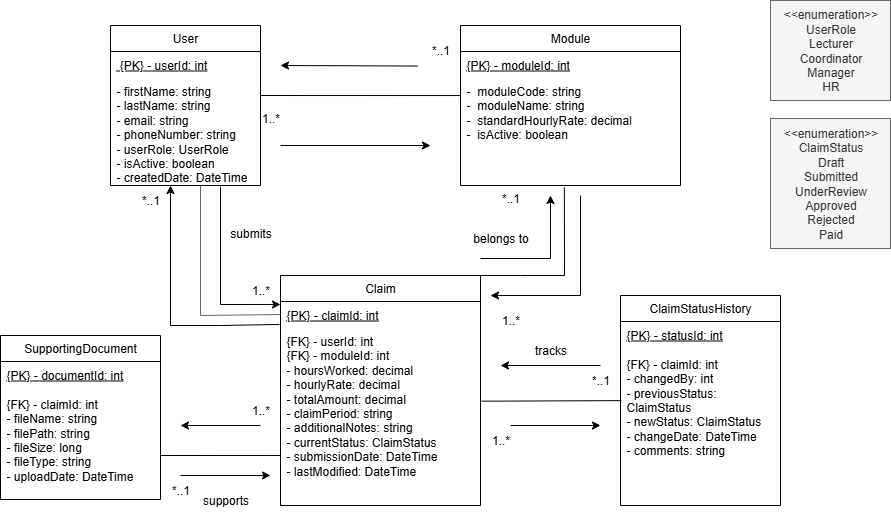

The diagram above was exported from draw.io. Its source (the exported page's mxGraphModel, read from the mxfile embedded in the PNG):
<mxGraphModel dx="1810" dy="536" grid="1" gridSize="10" guides="1" tooltips="1" connect="1" arrows="1" fold="1" page="1" pageScale="1" pageWidth="827" pageHeight="1169" math="0" shadow="0">
  <root>
    <mxCell id="WIyWlLk6GJQsqaUBKTNV-0" />
    <mxCell id="WIyWlLk6GJQsqaUBKTNV-1" parent="WIyWlLk6GJQsqaUBKTNV-0" />
    <mxCell id="5TPFpWVVb7ImWA8I7Rm3-0" value="User" style="swimlane;fontStyle=0;childLayout=stackLayout;horizontal=1;startSize=26;fillColor=none;horizontalStack=0;resizeParent=1;resizeParentMax=0;resizeLast=0;collapsible=1;marginBottom=0;whiteSpace=wrap;html=1;" parent="WIyWlLk6GJQsqaUBKTNV-1" vertex="1">
      <mxGeometry x="-70" y="80" width="150" height="160" as="geometry" />
    </mxCell>
    <mxCell id="5TPFpWVVb7ImWA8I7Rm3-1" value="&lt;u&gt;&amp;nbsp;{PK} - userId: int&lt;/u&gt;" style="text;align=left;verticalAlign=top;spacingLeft=4;spacingRight=4;overflow=hidden;rotatable=0;points=[[0,0.5],[1,0.5]];portConstraint=eastwest;whiteSpace=wrap;html=1;glass=0;" parent="5TPFpWVVb7ImWA8I7Rm3-0" vertex="1">
      <mxGeometry y="26" width="150" height="26" as="geometry" />
    </mxCell>
    <mxCell id="5TPFpWVVb7ImWA8I7Rm3-3" value="- firstName: string&lt;div&gt;- lastName: string&lt;/div&gt;&lt;div&gt;- email: string&lt;/div&gt;&lt;div&gt;- phoneNumber: string&lt;/div&gt;&lt;div&gt;- userRole: UserRole&lt;/div&gt;&lt;div&gt;- isActive: boolean&lt;/div&gt;&lt;div&gt;- createdDate: DateTime&lt;/div&gt;" style="text;strokeColor=none;fillColor=none;align=left;verticalAlign=top;spacingLeft=4;spacingRight=4;overflow=hidden;rotatable=0;points=[[0,0.5],[1,0.5]];portConstraint=eastwest;whiteSpace=wrap;html=1;" parent="5TPFpWVVb7ImWA8I7Rm3-0" vertex="1">
      <mxGeometry y="52" width="150" height="108" as="geometry" />
    </mxCell>
    <mxCell id="5TPFpWVVb7ImWA8I7Rm3-4" value="Module" style="swimlane;fontStyle=0;childLayout=stackLayout;horizontal=1;startSize=26;fillColor=none;horizontalStack=0;resizeParent=1;resizeParentMax=0;resizeLast=0;collapsible=1;marginBottom=0;whiteSpace=wrap;html=1;" parent="WIyWlLk6GJQsqaUBKTNV-1" vertex="1">
      <mxGeometry x="280" y="80" width="220" height="160" as="geometry" />
    </mxCell>
    <mxCell id="5TPFpWVVb7ImWA8I7Rm3-5" value="&lt;u&gt;{PK} - moduleId: int&lt;/u&gt;" style="text;align=left;verticalAlign=top;spacingLeft=4;spacingRight=4;overflow=hidden;rotatable=0;points=[[0,0.5],[1,0.5]];portConstraint=eastwest;whiteSpace=wrap;html=1;glass=0;" parent="5TPFpWVVb7ImWA8I7Rm3-4" vertex="1">
      <mxGeometry y="26" width="220" height="26" as="geometry" />
    </mxCell>
    <mxCell id="5TPFpWVVb7ImWA8I7Rm3-6" value="-&amp;nbsp; moduleCode: string&lt;div&gt;&lt;div&gt;-&amp;nbsp; moduleName: string&lt;/div&gt;&lt;div&gt;-&amp;nbsp; standardHourlyRate: decimal&lt;/div&gt;&lt;div&gt;-&amp;nbsp; isActive: boolean&lt;/div&gt;&lt;/div&gt;" style="text;strokeColor=none;fillColor=none;align=left;verticalAlign=top;spacingLeft=4;spacingRight=4;overflow=hidden;rotatable=0;points=[[0,0.5],[1,0.5]];portConstraint=eastwest;whiteSpace=wrap;html=1;" parent="5TPFpWVVb7ImWA8I7Rm3-4" vertex="1">
      <mxGeometry y="52" width="220" height="108" as="geometry" />
    </mxCell>
    <mxCell id="5TPFpWVVb7ImWA8I7Rm3-7" value="Claim" style="swimlane;fontStyle=0;childLayout=stackLayout;horizontal=1;startSize=26;fillColor=none;horizontalStack=0;resizeParent=1;resizeParentMax=0;resizeLast=0;collapsible=1;marginBottom=0;whiteSpace=wrap;html=1;" parent="WIyWlLk6GJQsqaUBKTNV-1" vertex="1">
      <mxGeometry x="100" y="330" width="200" height="230" as="geometry" />
    </mxCell>
    <mxCell id="5TPFpWVVb7ImWA8I7Rm3-8" value="{PK} - claimId: int" style="text;align=left;verticalAlign=top;spacingLeft=4;spacingRight=4;overflow=hidden;rotatable=0;points=[[0,0.5],[1,0.5]];portConstraint=eastwest;whiteSpace=wrap;html=1;glass=0;fontStyle=4" parent="5TPFpWVVb7ImWA8I7Rm3-7" vertex="1">
      <mxGeometry y="26" width="200" height="26" as="geometry" />
    </mxCell>
    <mxCell id="5TPFpWVVb7ImWA8I7Rm3-9" value="&lt;div&gt;&lt;span style=&quot;background-color: transparent; color: light-dark(rgb(0, 0, 0), rgb(255, 255, 255));&quot;&gt;{FK} - userId: int&lt;/span&gt;&lt;/div&gt;&lt;div&gt;{FK} - moduleId: int&lt;/div&gt;&lt;div&gt;- hoursWorked: decimal&lt;/div&gt;&lt;div&gt;- hourlyRate: decimal&lt;/div&gt;&lt;div&gt;- totalAmount: decimal&lt;/div&gt;&lt;div&gt;- claimPeriod: string&lt;/div&gt;&lt;div&gt;- additionalNotes: string&lt;/div&gt;&lt;div&gt;- currentStatus: ClaimStatus&lt;/div&gt;&lt;div&gt;- submissionDate: DateTime&lt;/div&gt;&lt;div&gt;- lastModified: DateTime&lt;/div&gt;" style="text;strokeColor=none;fillColor=none;align=left;verticalAlign=top;spacingLeft=4;spacingRight=4;overflow=hidden;rotatable=0;points=[[0,0.5],[1,0.5]];portConstraint=eastwest;whiteSpace=wrap;html=1;" parent="5TPFpWVVb7ImWA8I7Rm3-7" vertex="1">
      <mxGeometry y="52" width="200" height="178" as="geometry" />
    </mxCell>
    <mxCell id="5TPFpWVVb7ImWA8I7Rm3-10" value="SupportingDocument" style="swimlane;fontStyle=0;childLayout=stackLayout;horizontal=1;startSize=26;fillColor=none;horizontalStack=0;resizeParent=1;resizeParentMax=0;resizeLast=0;collapsible=1;marginBottom=0;whiteSpace=wrap;html=1;" parent="WIyWlLk6GJQsqaUBKTNV-1" vertex="1">
      <mxGeometry x="-180" y="390" width="160" height="164" as="geometry" />
    </mxCell>
    <mxCell id="5TPFpWVVb7ImWA8I7Rm3-12" value="&lt;div&gt;&lt;u&gt;{PK} - documentId: int&lt;/u&gt;&lt;/div&gt;&lt;div&gt;&lt;u&gt;&lt;br&gt;&lt;/u&gt;&lt;/div&gt;&lt;div&gt;{FK} - claimId: int&lt;/div&gt;&lt;div&gt;- fileName: string&lt;/div&gt;&lt;div&gt;- filePath: string&lt;/div&gt;&lt;div&gt;- fileSize: long&lt;/div&gt;&lt;div&gt;- fileType: string&lt;/div&gt;&lt;div&gt;- uploadDate: DateTime&lt;/div&gt;&lt;div&gt;&lt;br&gt;&lt;/div&gt;" style="text;strokeColor=none;fillColor=none;align=left;verticalAlign=top;spacingLeft=4;spacingRight=4;overflow=hidden;rotatable=0;points=[[0,0.5],[1,0.5]];portConstraint=eastwest;whiteSpace=wrap;html=1;" parent="5TPFpWVVb7ImWA8I7Rm3-10" vertex="1">
      <mxGeometry y="26" width="160" height="138" as="geometry" />
    </mxCell>
    <mxCell id="5TPFpWVVb7ImWA8I7Rm3-16" value="ClaimStatusHistory" style="swimlane;fontStyle=0;childLayout=stackLayout;horizontal=1;startSize=26;fillColor=none;horizontalStack=0;resizeParent=1;resizeParentMax=0;resizeLast=0;collapsible=1;marginBottom=0;whiteSpace=wrap;html=1;" parent="WIyWlLk6GJQsqaUBKTNV-1" vertex="1">
      <mxGeometry x="440" y="350" width="160" height="210" as="geometry" />
    </mxCell>
    <mxCell id="5TPFpWVVb7ImWA8I7Rm3-17" value="&lt;div&gt;&lt;div&gt;&lt;u&gt;{PK} - statusId: int&lt;/u&gt;&lt;/div&gt;&lt;div&gt;&lt;u&gt;&lt;br&gt;&lt;/u&gt;&lt;/div&gt;&lt;div&gt;{FK} - claimId: int&lt;/div&gt;&lt;div&gt;- changedBy: int&lt;/div&gt;&lt;div&gt;- previousStatus: ClaimStatus&lt;/div&gt;&lt;div&gt;- newStatus: ClaimStatus&lt;/div&gt;&lt;div&gt;- changeDate: DateTime&lt;/div&gt;&lt;div&gt;- comments: string&lt;/div&gt;&lt;/div&gt;" style="text;strokeColor=none;fillColor=none;align=left;verticalAlign=top;spacingLeft=4;spacingRight=4;overflow=hidden;rotatable=0;points=[[0,0.5],[1,0.5]];portConstraint=eastwest;whiteSpace=wrap;html=1;" parent="5TPFpWVVb7ImWA8I7Rm3-16" vertex="1">
      <mxGeometry y="26" width="160" height="184" as="geometry" />
    </mxCell>
    <mxCell id="5TPFpWVVb7ImWA8I7Rm3-21" value="1..*" style="text;html=1;align=center;verticalAlign=middle;resizable=0;points=[];autosize=1;strokeColor=none;fillColor=none;" parent="WIyWlLk6GJQsqaUBKTNV-1" vertex="1">
      <mxGeometry x="70" y="158" width="40" height="30" as="geometry" />
    </mxCell>
    <mxCell id="5TPFpWVVb7ImWA8I7Rm3-22" value="*..1" style="text;html=1;align=center;verticalAlign=middle;resizable=0;points=[];autosize=1;strokeColor=none;fillColor=none;" parent="WIyWlLk6GJQsqaUBKTNV-1" vertex="1">
      <mxGeometry x="240" y="90" width="40" height="30" as="geometry" />
    </mxCell>
    <mxCell id="5TPFpWVVb7ImWA8I7Rm3-24" value="1..*" style="text;html=1;align=center;verticalAlign=middle;resizable=0;points=[];autosize=1;strokeColor=none;fillColor=none;" parent="WIyWlLk6GJQsqaUBKTNV-1" vertex="1">
      <mxGeometry x="60" y="330" width="40" height="30" as="geometry" />
    </mxCell>
    <mxCell id="5TPFpWVVb7ImWA8I7Rm3-25" value="*..1" style="text;html=1;align=center;verticalAlign=middle;resizable=0;points=[];autosize=1;strokeColor=none;fillColor=none;" parent="WIyWlLk6GJQsqaUBKTNV-1" vertex="1">
      <mxGeometry x="-50" y="240" width="40" height="30" as="geometry" />
    </mxCell>
    <mxCell id="5TPFpWVVb7ImWA8I7Rm3-34" value="*..1" style="text;html=1;align=center;verticalAlign=middle;resizable=0;points=[];autosize=1;strokeColor=none;fillColor=none;" parent="WIyWlLk6GJQsqaUBKTNV-1" vertex="1">
      <mxGeometry x="-20" y="530" width="40" height="30" as="geometry" />
    </mxCell>
    <mxCell id="5TPFpWVVb7ImWA8I7Rm3-35" value="1..*" style="text;html=1;align=center;verticalAlign=middle;resizable=0;points=[];autosize=1;strokeColor=none;fillColor=none;" parent="WIyWlLk6GJQsqaUBKTNV-1" vertex="1">
      <mxGeometry x="60" y="450" width="40" height="30" as="geometry" />
    </mxCell>
    <mxCell id="5TPFpWVVb7ImWA8I7Rm3-36" value="1..*" style="text;html=1;align=center;verticalAlign=middle;resizable=0;points=[];autosize=1;strokeColor=none;fillColor=none;" parent="WIyWlLk6GJQsqaUBKTNV-1" vertex="1">
      <mxGeometry x="300" y="480" width="40" height="30" as="geometry" />
    </mxCell>
    <mxCell id="5TPFpWVVb7ImWA8I7Rm3-37" value="*..1" style="text;html=1;align=center;verticalAlign=middle;resizable=0;points=[];autosize=1;strokeColor=none;fillColor=none;" parent="WIyWlLk6GJQsqaUBKTNV-1" vertex="1">
      <mxGeometry x="400" y="420" width="40" height="30" as="geometry" />
    </mxCell>
    <mxCell id="5TPFpWVVb7ImWA8I7Rm3-39" value="&lt;div&gt;&amp;lt;&amp;lt;enumeration&amp;gt;&amp;gt;&lt;/div&gt;&lt;div&gt;UserRole&lt;/div&gt;&lt;div&gt;Lecturer&lt;/div&gt;&lt;div&gt;Coordinator&lt;/div&gt;&lt;div&gt;Manager&lt;/div&gt;&lt;div&gt;HR&lt;/div&gt;" style="text;html=1;align=center;verticalAlign=middle;resizable=0;points=[];autosize=1;strokeColor=#666666;fillColor=#f5f5f5;fontColor=#333333;" parent="WIyWlLk6GJQsqaUBKTNV-1" vertex="1">
      <mxGeometry x="590" y="55" width="120" height="100" as="geometry" />
    </mxCell>
    <mxCell id="5TPFpWVVb7ImWA8I7Rm3-40" value="&lt;div&gt;&amp;lt;&amp;lt;enumeration&amp;gt;&amp;gt;&lt;/div&gt;&lt;div&gt;ClaimStatus&lt;/div&gt;&lt;div&gt;Draft&lt;/div&gt;&lt;div&gt;Submitted&lt;/div&gt;&lt;div&gt;UnderReview&lt;/div&gt;&lt;div&gt;Approved&lt;/div&gt;&lt;div&gt;Rejected&lt;/div&gt;&lt;div&gt;Paid&lt;/div&gt;" style="text;html=1;align=center;verticalAlign=middle;resizable=0;points=[];autosize=1;strokeColor=#666666;fillColor=#f5f5f5;fontColor=#333333;" parent="WIyWlLk6GJQsqaUBKTNV-1" vertex="1">
      <mxGeometry x="590" y="173" width="120" height="130" as="geometry" />
    </mxCell>
    <mxCell id="5TPFpWVVb7ImWA8I7Rm3-42" value="" style="endArrow=classic;html=1;rounded=0;exitX=-0.005;exitY=-0.017;exitDx=0;exitDy=0;exitPerimeter=0;" parent="WIyWlLk6GJQsqaUBKTNV-1" source="5TPFpWVVb7ImWA8I7Rm3-9" edge="1">
      <mxGeometry width="50" height="50" relative="1" as="geometry">
        <mxPoint x="-10" y="380" as="sourcePoint" />
        <mxPoint x="-10" y="240" as="targetPoint" />
        <Array as="points">
          <mxPoint x="40" y="380" />
          <mxPoint x="-10" y="380" />
        </Array>
      </mxGeometry>
    </mxCell>
    <mxCell id="5TPFpWVVb7ImWA8I7Rm3-41" value="" style="endArrow=classic;html=1;rounded=0;entryX=0;entryY=0.115;entryDx=0;entryDy=0;entryPerimeter=0;" parent="WIyWlLk6GJQsqaUBKTNV-1" target="5TPFpWVVb7ImWA8I7Rm3-8" edge="1">
      <mxGeometry width="50" height="50" relative="1" as="geometry">
        <mxPoint x="40" y="241" as="sourcePoint" />
        <mxPoint x="90" y="360" as="targetPoint" />
        <Array as="points">
          <mxPoint x="40" y="359" />
        </Array>
      </mxGeometry>
    </mxCell>
    <mxCell id="ESRxw7R4dBEuQC4geJ_j-0" value="" style="endArrow=none;html=1;rounded=0;exitX=0;exitY=0.5;exitDx=0;exitDy=0;strokeColor=#666666;" edge="1" parent="WIyWlLk6GJQsqaUBKTNV-1" source="5TPFpWVVb7ImWA8I7Rm3-8">
      <mxGeometry width="50" height="50" relative="1" as="geometry">
        <mxPoint x="20" y="370" as="sourcePoint" />
        <mxPoint x="20" y="240" as="targetPoint" />
        <Array as="points">
          <mxPoint x="20" y="370" />
        </Array>
      </mxGeometry>
    </mxCell>
    <mxCell id="ESRxw7R4dBEuQC4geJ_j-1" value="" style="endArrow=none;html=1;rounded=0;entryX=0;entryY=0.167;entryDx=0;entryDy=0;entryPerimeter=0;" edge="1" parent="WIyWlLk6GJQsqaUBKTNV-1" target="5TPFpWVVb7ImWA8I7Rm3-6">
      <mxGeometry width="50" height="50" relative="1" as="geometry">
        <mxPoint x="80" y="150" as="sourcePoint" />
        <mxPoint x="130" y="100" as="targetPoint" />
      </mxGeometry>
    </mxCell>
    <mxCell id="ESRxw7R4dBEuQC4geJ_j-3" value="" style="endArrow=classic;html=1;rounded=0;" edge="1" parent="WIyWlLk6GJQsqaUBKTNV-1">
      <mxGeometry width="50" height="50" relative="1" as="geometry">
        <mxPoint x="100" y="200" as="sourcePoint" />
        <mxPoint x="250" y="200" as="targetPoint" />
      </mxGeometry>
    </mxCell>
    <mxCell id="ESRxw7R4dBEuQC4geJ_j-4" value="" style="endArrow=classic;html=1;rounded=0;exitX=-0.078;exitY=1.018;exitDx=0;exitDy=0;exitPerimeter=0;" edge="1" parent="WIyWlLk6GJQsqaUBKTNV-1" source="5TPFpWVVb7ImWA8I7Rm3-22">
      <mxGeometry width="50" height="50" relative="1" as="geometry">
        <mxPoint x="210" y="120" as="sourcePoint" />
        <mxPoint x="100" y="120" as="targetPoint" />
      </mxGeometry>
    </mxCell>
    <mxCell id="ESRxw7R4dBEuQC4geJ_j-5" value="" style="endArrow=classic;html=1;rounded=0;" edge="1" parent="WIyWlLk6GJQsqaUBKTNV-1">
      <mxGeometry width="50" height="50" relative="1" as="geometry">
        <mxPoint x="420" y="420" as="sourcePoint" />
        <mxPoint x="320" y="420" as="targetPoint" />
      </mxGeometry>
    </mxCell>
    <mxCell id="ESRxw7R4dBEuQC4geJ_j-6" value="" style="endArrow=classic;html=1;rounded=0;" edge="1" parent="WIyWlLk6GJQsqaUBKTNV-1">
      <mxGeometry width="50" height="50" relative="1" as="geometry">
        <mxPoint x="330" y="480" as="sourcePoint" />
        <mxPoint x="420" y="480" as="targetPoint" />
      </mxGeometry>
    </mxCell>
    <mxCell id="ESRxw7R4dBEuQC4geJ_j-7" value="" style="endArrow=none;html=1;rounded=0;entryX=0.006;entryY=0.43;entryDx=0;entryDy=0;entryPerimeter=0;exitX=1.005;exitY=0.414;exitDx=0;exitDy=0;exitPerimeter=0;" edge="1" parent="WIyWlLk6GJQsqaUBKTNV-1" source="5TPFpWVVb7ImWA8I7Rm3-9" target="5TPFpWVVb7ImWA8I7Rm3-17">
      <mxGeometry width="50" height="50" relative="1" as="geometry">
        <mxPoint x="300" y="460" as="sourcePoint" />
        <mxPoint x="430" y="460" as="targetPoint" />
      </mxGeometry>
    </mxCell>
    <mxCell id="ESRxw7R4dBEuQC4geJ_j-8" value="" style="endArrow=classic;html=1;rounded=0;" edge="1" parent="WIyWlLk6GJQsqaUBKTNV-1">
      <mxGeometry width="50" height="50" relative="1" as="geometry">
        <mxPoint y="530" as="sourcePoint" />
        <mxPoint x="90" y="530" as="targetPoint" />
      </mxGeometry>
    </mxCell>
    <mxCell id="ESRxw7R4dBEuQC4geJ_j-9" value="" style="endArrow=classic;html=1;rounded=0;" edge="1" parent="WIyWlLk6GJQsqaUBKTNV-1">
      <mxGeometry width="50" height="50" relative="1" as="geometry">
        <mxPoint x="80" y="480" as="sourcePoint" />
        <mxPoint y="480" as="targetPoint" />
      </mxGeometry>
    </mxCell>
    <mxCell id="ESRxw7R4dBEuQC4geJ_j-10" value="" style="endArrow=none;html=1;rounded=0;entryX=0;entryY=0.719;entryDx=0;entryDy=0;entryPerimeter=0;" edge="1" parent="WIyWlLk6GJQsqaUBKTNV-1" target="5TPFpWVVb7ImWA8I7Rm3-9">
      <mxGeometry width="50" height="50" relative="1" as="geometry">
        <mxPoint x="-20" y="510" as="sourcePoint" />
        <mxPoint x="30" y="460" as="targetPoint" />
      </mxGeometry>
    </mxCell>
    <mxCell id="ESRxw7R4dBEuQC4geJ_j-11" value="submits" style="text;html=1;align=center;verticalAlign=middle;resizable=0;points=[];autosize=1;strokeColor=none;fillColor=none;" vertex="1" parent="WIyWlLk6GJQsqaUBKTNV-1">
      <mxGeometry x="40" y="273" width="60" height="30" as="geometry" />
    </mxCell>
    <mxCell id="ESRxw7R4dBEuQC4geJ_j-12" value="" style="endArrow=none;html=1;rounded=0;entryX=0.472;entryY=1.018;entryDx=0;entryDy=0;entryPerimeter=0;exitX=1;exitY=0;exitDx=0;exitDy=0;" edge="1" parent="WIyWlLk6GJQsqaUBKTNV-1" source="5TPFpWVVb7ImWA8I7Rm3-7" target="5TPFpWVVb7ImWA8I7Rm3-6">
      <mxGeometry width="50" height="50" relative="1" as="geometry">
        <mxPoint x="300" y="360" as="sourcePoint" />
        <mxPoint x="350" y="310" as="targetPoint" />
        <Array as="points">
          <mxPoint x="340" y="330" />
          <mxPoint x="384" y="330" />
        </Array>
      </mxGeometry>
    </mxCell>
    <mxCell id="ESRxw7R4dBEuQC4geJ_j-13" value="" style="endArrow=classic;html=1;rounded=0;" edge="1" parent="WIyWlLk6GJQsqaUBKTNV-1">
      <mxGeometry width="50" height="50" relative="1" as="geometry">
        <mxPoint x="300" y="313" as="sourcePoint" />
        <mxPoint x="370" y="250" as="targetPoint" />
        <Array as="points">
          <mxPoint x="370" y="313" />
        </Array>
      </mxGeometry>
    </mxCell>
    <mxCell id="ESRxw7R4dBEuQC4geJ_j-14" value="" style="endArrow=classic;html=1;rounded=0;" edge="1" parent="WIyWlLk6GJQsqaUBKTNV-1">
      <mxGeometry width="50" height="50" relative="1" as="geometry">
        <mxPoint x="400" y="250" as="sourcePoint" />
        <mxPoint x="310" y="350" as="targetPoint" />
        <Array as="points">
          <mxPoint x="400" y="350" />
        </Array>
      </mxGeometry>
    </mxCell>
    <mxCell id="ESRxw7R4dBEuQC4geJ_j-15" value="*..1" style="text;html=1;align=center;verticalAlign=middle;resizable=0;points=[];autosize=1;strokeColor=none;fillColor=none;" vertex="1" parent="WIyWlLk6GJQsqaUBKTNV-1">
      <mxGeometry x="310" y="238" width="40" height="30" as="geometry" />
    </mxCell>
    <mxCell id="ESRxw7R4dBEuQC4geJ_j-16" value="1..*" style="text;html=1;align=center;verticalAlign=middle;resizable=0;points=[];autosize=1;strokeColor=none;fillColor=none;" vertex="1" parent="WIyWlLk6GJQsqaUBKTNV-1">
      <mxGeometry x="310" y="360" width="40" height="30" as="geometry" />
    </mxCell>
    <mxCell id="ESRxw7R4dBEuQC4geJ_j-17" value="belongs to" style="text;html=1;align=center;verticalAlign=middle;resizable=0;points=[];autosize=1;strokeColor=none;fillColor=none;" vertex="1" parent="WIyWlLk6GJQsqaUBKTNV-1">
      <mxGeometry x="280" y="278" width="80" height="30" as="geometry" />
    </mxCell>
    <mxCell id="ESRxw7R4dBEuQC4geJ_j-18" value="supports" style="text;html=1;align=center;verticalAlign=middle;resizable=0;points=[];autosize=1;strokeColor=none;fillColor=none;" vertex="1" parent="WIyWlLk6GJQsqaUBKTNV-1">
      <mxGeometry x="10" y="540" width="70" height="30" as="geometry" />
    </mxCell>
    <mxCell id="ESRxw7R4dBEuQC4geJ_j-19" value="tracks" style="text;html=1;align=center;verticalAlign=middle;resizable=0;points=[];autosize=1;strokeColor=none;fillColor=none;" vertex="1" parent="WIyWlLk6GJQsqaUBKTNV-1">
      <mxGeometry x="340" y="390" width="60" height="30" as="geometry" />
    </mxCell>
  </root>
</mxGraphModel>